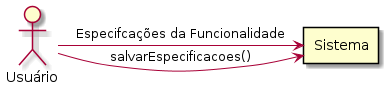

The diagram above was rendered by PlantUML. Its source (embedded in the PNG):
@startuml

actor "Usuário" as usr
rectangle "Sistema" as sys

usr -right-> sys: Especifcações da Funcionalidade
usr -right-> sys: salvarEspecificacoes()

@enduml